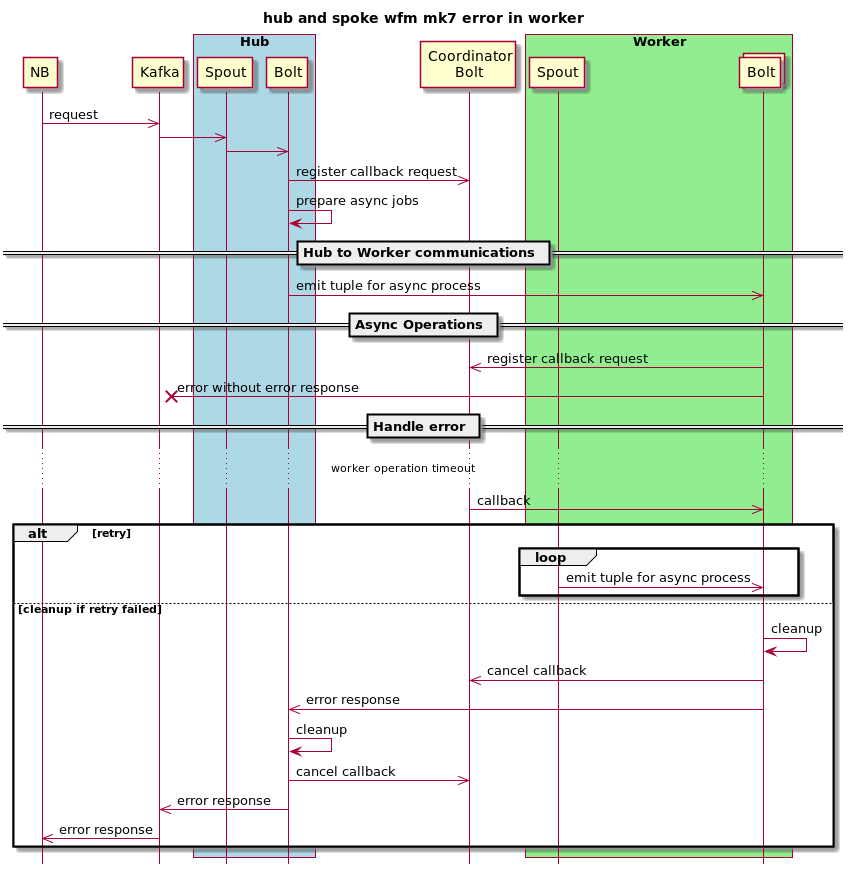

The diagram above was rendered by PlantUML. Its source (embedded in the PNG):
@startuml
title hub and spoke wfm mk7 error in worker
hide footbox

participant NB
participant "Kafka" as bus

box "Hub" #LightBlue
    participant "Spout" as sp_hub
    participant "Bolt" as bolt_hub
end box

participant "Coordinator\nBolt" as coordinator
box "Worker" #LightGreen
    participant "Spout" as sp_work
    collections "Bolt" as bolt_work
end box


NB ->> bus : request
sp_hub <<- bus
sp_hub ->> bolt_hub
bolt_hub ->> coordinator : register callback request
bolt_hub -> bolt_hub : prepare async jobs

== Hub to Worker communications ==
bolt_hub ->> bolt_work : emit tuple for async process

== Async Operations ==
bolt_work ->> coordinator : register callback request
bolt_work ->>x bus: error without error response
== Handle error ==
... worker operation timeout ...
coordinator ->> bolt_work : callback

alt retry
    loop
        sp_work ->> bolt_work: emit tuple for async process
    end
else cleanup if retry failed
    bolt_work -> bolt_work : cleanup
    bolt_work ->> coordinator : cancel callback
    bolt_work ->> bolt_hub: error response
    bolt_hub -> bolt_hub : cleanup
    bolt_hub ->> coordinator : cancel callback
    bolt_hub ->> bus: error response
    bus ->> NB: error response
end

@enduml